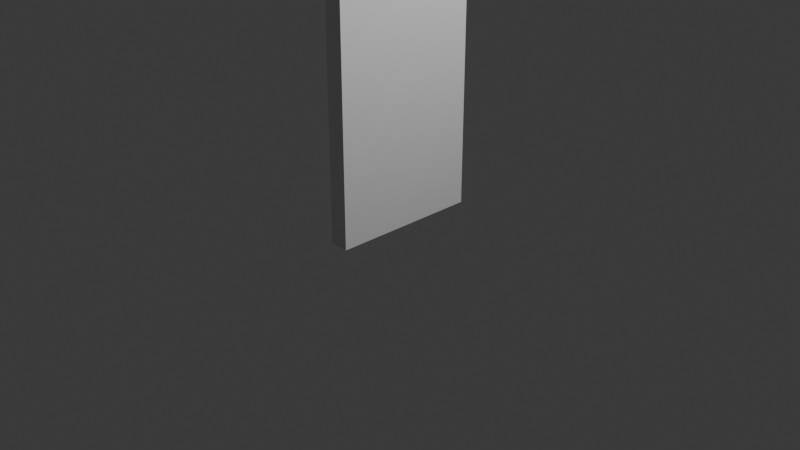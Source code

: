 # Source: Door.blend  (saved by Blender 4.4.32; exported with 4.5.12 LTS)
import bpy
from mathutils import Matrix  # noqa: F401  (used for matrix-valued properties, if any)

bpy.ops.wm.read_factory_settings(use_empty=True)
scene = bpy.context.scene
scene.name = 'Scene'

# ---- collections
col_collection = bpy.data.collections.new('Collection'); scene.collection.children.link(col_collection)

# ---- materials (node trees are filled in below, after node groups)
mat_material = bpy.data.materials.new('Material')
mat_material.alpha_threshold = 0.0
mat_material.roughness = 0.5
mat_material.line_color = (0.0, 0.0, 0.0, 1.0)

# ---- material node trees
mat_material.use_nodes = True; mat_material.node_tree.nodes.clear()
_N = mat_material.node_tree.nodes; _L = mat_material.node_tree.links
n0 = _N.new('ShaderNodeOutputMaterial'); n0.name = 'Material Output'; n0.location = (300, 300)
n1 = _N.new('ShaderNodeBsdfPrincipled'); n1.name = 'Principled BSDF'; n1.location = (10, 300)
n1.inputs[3].default_value = 1.45
_L.new(n1.outputs[0], n0.inputs[0])
n0.is_active_output = True

# ---- world
world_world = bpy.data.worlds.new('World'); scene.world = world_world
world_world.use_nodes = True; world_world.node_tree.nodes.clear()
_N = world_world.node_tree.nodes; _L = world_world.node_tree.links
n0 = _N.new('ShaderNodeOutputWorld'); n0.name = 'World Output'; n0.location = (300, 300)
n1 = _N.new('ShaderNodeBackground'); n1.name = 'Background'; n1.location = (10, 300)
n1.inputs[0].default_value = (0.05088, 0.05088, 0.05088, 1.0)
_L.new(n1.outputs[0], n0.inputs[0])
n0.is_active_output = True
world_world.color = (0.05088, 0.05088, 0.05088)
world_world.sun_shadow_jitter_overblur = 0.0

# ---- cameras
cam_camera = bpy.data.cameras.new('Camera')
cam_camera.clip_end = 100.0
cam_camera.ortho_scale = 7.314

# ---- lights
light_light = bpy.data.lights.new('Light', 'POINT')
light_light.energy = 1000.0
light_light.shadow_soft_size = 0.1

# ---- meshes
me_cube = bpy.data.meshes.new('Cube')
me_cube.from_pydata([(1.0, 1.0, 1.98), (1.0, 1.0, -0.02033), (1.0, -1.0, 1.98), (1.0, -1.0, -0.02033), (-1.0, 1.0, 1.98), (-1.0, 1.0, -0.02033), (-1.0, -1.0, 1.98), (-1.0, -1.0, -0.02033)], [], [(0, 4, 6, 2), (3, 2, 6, 7), (7, 6, 4, 5), (5, 1, 3, 7), (1, 0, 2, 3), (5, 4, 0, 1)])
_uv = me_cube.uv_layers.new(name='UVMap')
_uv.uv.foreach_set('vector', [0.625, 0.5, 0.875, 0.5, 0.875, 0.75, 0.625, 0.75, 0.375, 0.75, 0.625, 0.75, 0.625, 1.0, 0.375, 1.0, 0.375, 0.0, 0.625, 0.0, 0.625, 0.25, 0.375, 0.25, 0.125, 0.5, 0.375, 0.5, 0.375, 0.75, 0.125, 0.75, 0.375, 0.5, 0.625, 0.5, 0.625, 0.75, 0.375, 0.75, 0.375, 0.25, 0.625, 0.25, 0.625, 0.5, 0.375, 0.5])
me_cube.materials.append(mat_material)
me_cube.use_mirror_vertex_groups = False
me_cube.update()

# ---- objects
ob_cube = bpy.data.objects.new('Cube', me_cube)
ob_light = bpy.data.objects.new('Light', light_light)
ob_camera = bpy.data.objects.new('Camera', cam_camera)

# ---- transforms, parenting, visibility, modifiers, constraints
ob_cube.location = (0.0, 0.0, 0.0)
ob_cube.scale = (0.1, 0.8, 1.8)
ob_cube.lock_rotations_4d = False
ob_cube.empty_display_type = 'ARROWS'
ob_cube.lineart.crease_threshold = 0.0
ob_light.location = (4.076, 1.005, 5.904)
ob_light.rotation_euler = (0.6503, 0.05522, 1.866)
ob_light.lock_rotations_4d = False
ob_light.empty_display_type = 'ARROWS'
ob_light.color = (0.0, 0.0, 0.0, 0.0)
ob_light.lineart.crease_threshold = 0.0
ob_camera.location = (7.359, -6.926, 4.958)
ob_camera.rotation_euler = (1.109, 0.0, 0.8149)
ob_camera.lock_rotations_4d = False
ob_camera.empty_display_type = 'ARROWS'
ob_camera.color = (0.0, 0.0, 0.0, 0.0)
ob_camera.display_type = 'WIRE'
ob_camera.lineart.crease_threshold = 0.0

# ---- collection membership
col_collection.objects.link(ob_cube)
col_collection.objects.link(ob_light)
col_collection.objects.link(ob_camera)

# ---- scene / render settings (as saved in the file)
scene.camera = ob_camera
scene.frame_start = 1; scene.frame_end = 250; scene.frame_set(1)
scene.render.engine = 'BLENDER_EEVEE_NEXT'
bpy.context.view_layer.update()
